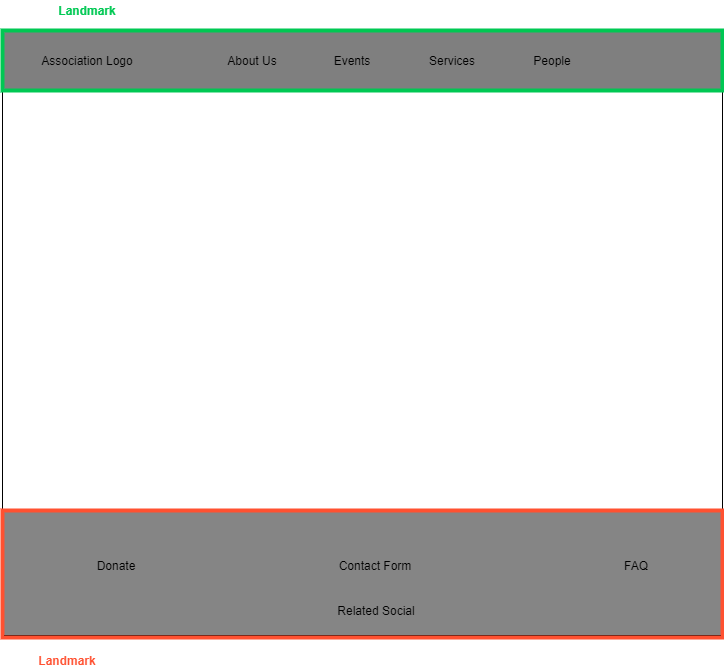

The diagram above was exported from draw.io. Its source (the exported page's mxGraphModel, read from the mxfile embedded in the PNG):
<mxGraphModel dx="782" dy="388" grid="1" gridSize="10" guides="1" tooltips="1" connect="1" arrows="1" fold="1" page="1" pageScale="1" pageWidth="827" pageHeight="1169" math="0" shadow="0">
  <root>
    <mxCell id="0" />
    <mxCell id="1" parent="0" />
    <mxCell id="DDU2CZ-y-U2Bd8dDzV6b-1" value="" style="rounded=0;whiteSpace=wrap;html=1;fillColor=#000000;gradientColor=none;opacity=50;" vertex="1" parent="1">
      <mxGeometry x="40" y="40" width="720" height="60" as="geometry" />
    </mxCell>
    <mxCell id="DDU2CZ-y-U2Bd8dDzV6b-2" value="Association Logo" style="text;html=1;strokeColor=none;fillColor=none;align=center;verticalAlign=middle;whiteSpace=wrap;rounded=0;" vertex="1" parent="1">
      <mxGeometry x="60" y="60" width="130" height="20" as="geometry" />
    </mxCell>
    <mxCell id="DDU2CZ-y-U2Bd8dDzV6b-3" value="About Us" style="text;html=1;strokeColor=none;fillColor=none;align=center;verticalAlign=middle;whiteSpace=wrap;rounded=0;" vertex="1" parent="1">
      <mxGeometry x="240" y="60" width="100" height="20" as="geometry" />
    </mxCell>
    <mxCell id="DDU2CZ-y-U2Bd8dDzV6b-4" value="Events" style="text;html=1;strokeColor=none;fillColor=none;align=center;verticalAlign=middle;whiteSpace=wrap;rounded=0;" vertex="1" parent="1">
      <mxGeometry x="340" y="60" width="100" height="20" as="geometry" />
    </mxCell>
    <mxCell id="DDU2CZ-y-U2Bd8dDzV6b-5" value="Services" style="text;html=1;strokeColor=none;fillColor=none;align=center;verticalAlign=middle;whiteSpace=wrap;rounded=0;" vertex="1" parent="1">
      <mxGeometry x="440" y="60" width="100" height="20" as="geometry" />
    </mxCell>
    <mxCell id="DDU2CZ-y-U2Bd8dDzV6b-6" value="People" style="text;html=1;strokeColor=none;fillColor=none;align=center;verticalAlign=middle;whiteSpace=wrap;rounded=0;" vertex="1" parent="1">
      <mxGeometry x="540" y="60" width="100" height="20" as="geometry" />
    </mxCell>
    <mxCell id="DDU2CZ-y-U2Bd8dDzV6b-7" value="Landmark" style="text;html=1;strokeColor=none;fillColor=none;align=center;verticalAlign=middle;whiteSpace=wrap;rounded=0;fontColor=#00C853;fontStyle=1" vertex="1" parent="1">
      <mxGeometry x="60" y="10" width="130" height="20" as="geometry" />
    </mxCell>
    <mxCell id="DDU2CZ-y-U2Bd8dDzV6b-9" value="" style="rounded=0;whiteSpace=wrap;html=1;fillColor=#858585;gradientColor=none;" vertex="1" parent="1">
      <mxGeometry x="40" y="520" width="720" height="125" as="geometry" />
    </mxCell>
    <mxCell id="DDU2CZ-y-U2Bd8dDzV6b-10" value="Related Social" style="text;html=1;strokeColor=none;fillColor=none;align=center;verticalAlign=middle;whiteSpace=wrap;rounded=0;" vertex="1" parent="1">
      <mxGeometry x="349" y="610" width="130" height="20" as="geometry" />
    </mxCell>
    <mxCell id="DDU2CZ-y-U2Bd8dDzV6b-11" value="Contact Form" style="text;html=1;strokeColor=none;fillColor=none;align=center;verticalAlign=middle;whiteSpace=wrap;rounded=0;" vertex="1" parent="1">
      <mxGeometry x="348" y="565" width="130" height="20" as="geometry" />
    </mxCell>
    <mxCell id="DDU2CZ-y-U2Bd8dDzV6b-12" value="FAQ" style="text;html=1;strokeColor=none;fillColor=none;align=center;verticalAlign=middle;whiteSpace=wrap;rounded=0;" vertex="1" parent="1">
      <mxGeometry x="609" y="565" width="130" height="20" as="geometry" />
    </mxCell>
    <mxCell id="DDU2CZ-y-U2Bd8dDzV6b-13" value="Donate" style="text;html=1;strokeColor=none;fillColor=none;align=center;verticalAlign=middle;whiteSpace=wrap;rounded=0;" vertex="1" parent="1">
      <mxGeometry x="89" y="565" width="130" height="20" as="geometry" />
    </mxCell>
    <mxCell id="DDU2CZ-y-U2Bd8dDzV6b-14" value="" style="endArrow=none;html=1;entryX=0;entryY=1;entryDx=0;entryDy=0;exitX=0;exitY=0;exitDx=0;exitDy=0;" edge="1" parent="1" source="DDU2CZ-y-U2Bd8dDzV6b-9" target="DDU2CZ-y-U2Bd8dDzV6b-1">
      <mxGeometry width="50" height="50" relative="1" as="geometry">
        <mxPoint x="40" y="280" as="sourcePoint" />
        <mxPoint x="100" y="140" as="targetPoint" />
      </mxGeometry>
    </mxCell>
    <mxCell id="DDU2CZ-y-U2Bd8dDzV6b-15" value="" style="endArrow=none;html=1;entryX=0;entryY=1;entryDx=0;entryDy=0;exitX=0;exitY=0;exitDx=0;exitDy=0;" edge="1" parent="1">
      <mxGeometry width="50" height="50" relative="1" as="geometry">
        <mxPoint x="760" y="520.0000000000001" as="sourcePoint" />
        <mxPoint x="760.0000000000005" y="100" as="targetPoint" />
      </mxGeometry>
    </mxCell>
    <mxCell id="DDU2CZ-y-U2Bd8dDzV6b-20" value="Landmark" style="text;html=1;strokeColor=none;fillColor=none;align=center;verticalAlign=middle;whiteSpace=wrap;rounded=0;fontColor=#FF5131;fontStyle=1" vertex="1" parent="1">
      <mxGeometry x="40" y="660" width="130" height="20" as="geometry" />
    </mxCell>
    <mxCell id="DDU2CZ-y-U2Bd8dDzV6b-21" value="" style="rounded=0;whiteSpace=wrap;html=1;fillColor=none;strokeColor=#00c853;strokeWidth=4;" vertex="1" parent="1">
      <mxGeometry x="40" y="40" width="720" height="60" as="geometry" />
    </mxCell>
    <mxCell id="DDU2CZ-y-U2Bd8dDzV6b-22" value="" style="rounded=0;whiteSpace=wrap;html=1;fillColor=none;strokeColor=#ff5131;strokeWidth=4;" vertex="1" parent="1">
      <mxGeometry x="40" y="520" width="720" height="127" as="geometry" />
    </mxCell>
  </root>
</mxGraphModel>